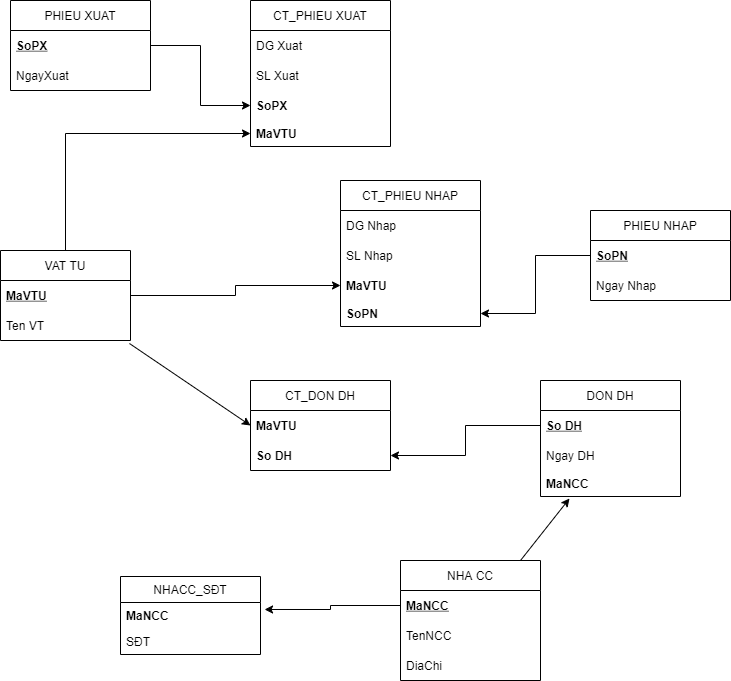

The diagram above was exported from draw.io. Its source (the exported page's mxGraphModel, read from the mxfile embedded in the PNG):
<mxGraphModel dx="824" dy="476" grid="1" gridSize="10" guides="1" tooltips="1" connect="1" arrows="1" fold="1" page="1" pageScale="1" pageWidth="827" pageHeight="1169" math="0" shadow="0">
  <root>
    <mxCell id="0" />
    <mxCell id="1" parent="0" />
    <mxCell id="IBofSt5LP_gyHfGXtf5h-2" value="PHIEU XUAT" style="swimlane;fontStyle=0;childLayout=stackLayout;horizontal=1;startSize=30;horizontalStack=0;resizeParent=1;resizeParentMax=0;resizeLast=0;collapsible=1;marginBottom=0;" vertex="1" parent="1">
      <mxGeometry x="60" y="110" width="140" height="90" as="geometry" />
    </mxCell>
    <mxCell id="IBofSt5LP_gyHfGXtf5h-3" value="SoPX" style="text;strokeColor=none;fillColor=none;align=left;verticalAlign=middle;spacingLeft=4;spacingRight=4;overflow=hidden;points=[[0,0.5],[1,0.5]];portConstraint=eastwest;rotatable=0;fontStyle=5" vertex="1" parent="IBofSt5LP_gyHfGXtf5h-2">
      <mxGeometry y="30" width="140" height="30" as="geometry" />
    </mxCell>
    <mxCell id="IBofSt5LP_gyHfGXtf5h-4" value="NgayXuat" style="text;strokeColor=none;fillColor=none;align=left;verticalAlign=middle;spacingLeft=4;spacingRight=4;overflow=hidden;points=[[0,0.5],[1,0.5]];portConstraint=eastwest;rotatable=0;" vertex="1" parent="IBofSt5LP_gyHfGXtf5h-2">
      <mxGeometry y="60" width="140" height="30" as="geometry" />
    </mxCell>
    <mxCell id="IBofSt5LP_gyHfGXtf5h-6" value="CT_PHIEU XUAT" style="swimlane;fontStyle=0;childLayout=stackLayout;horizontal=1;startSize=30;horizontalStack=0;resizeParent=1;resizeParentMax=0;resizeLast=0;collapsible=1;marginBottom=0;" vertex="1" parent="1">
      <mxGeometry x="300" y="110" width="140" height="146" as="geometry" />
    </mxCell>
    <mxCell id="IBofSt5LP_gyHfGXtf5h-7" value="DG Xuat" style="text;strokeColor=none;fillColor=none;align=left;verticalAlign=middle;spacingLeft=4;spacingRight=4;overflow=hidden;points=[[0,0.5],[1,0.5]];portConstraint=eastwest;rotatable=0;" vertex="1" parent="IBofSt5LP_gyHfGXtf5h-6">
      <mxGeometry y="30" width="140" height="30" as="geometry" />
    </mxCell>
    <mxCell id="IBofSt5LP_gyHfGXtf5h-8" value="SL Xuat" style="text;strokeColor=none;fillColor=none;align=left;verticalAlign=middle;spacingLeft=4;spacingRight=4;overflow=hidden;points=[[0,0.5],[1,0.5]];portConstraint=eastwest;rotatable=0;" vertex="1" parent="IBofSt5LP_gyHfGXtf5h-6">
      <mxGeometry y="60" width="140" height="30" as="geometry" />
    </mxCell>
    <mxCell id="IBofSt5LP_gyHfGXtf5h-9" value="SoPX" style="text;strokeColor=none;fillColor=none;align=left;verticalAlign=middle;spacingLeft=4;spacingRight=4;overflow=hidden;points=[[0,0.5],[1,0.5]];portConstraint=eastwest;rotatable=0;fontStyle=1" vertex="1" parent="IBofSt5LP_gyHfGXtf5h-6">
      <mxGeometry y="90" width="140" height="30" as="geometry" />
    </mxCell>
    <mxCell id="IBofSt5LP_gyHfGXtf5h-35" value="MaVTU" style="text;strokeColor=none;fillColor=none;align=left;verticalAlign=top;spacingLeft=4;spacingRight=4;overflow=hidden;rotatable=0;points=[[0,0.5],[1,0.5]];portConstraint=eastwest;fontStyle=1" vertex="1" parent="IBofSt5LP_gyHfGXtf5h-6">
      <mxGeometry y="120" width="140" height="26" as="geometry" />
    </mxCell>
    <mxCell id="IBofSt5LP_gyHfGXtf5h-50" value="" style="edgeStyle=orthogonalEdgeStyle;rounded=0;orthogonalLoop=1;jettySize=auto;html=1;" edge="1" parent="1" source="IBofSt5LP_gyHfGXtf5h-10" target="IBofSt5LP_gyHfGXtf5h-35">
      <mxGeometry relative="1" as="geometry" />
    </mxCell>
    <mxCell id="IBofSt5LP_gyHfGXtf5h-10" value="VAT TU" style="swimlane;fontStyle=0;childLayout=stackLayout;horizontal=1;startSize=30;horizontalStack=0;resizeParent=1;resizeParentMax=0;resizeLast=0;collapsible=1;marginBottom=0;" vertex="1" parent="1">
      <mxGeometry x="50" y="360" width="130" height="90" as="geometry" />
    </mxCell>
    <mxCell id="IBofSt5LP_gyHfGXtf5h-11" value="MaVTU" style="text;strokeColor=none;fillColor=none;align=left;verticalAlign=middle;spacingLeft=4;spacingRight=4;overflow=hidden;points=[[0,0.5],[1,0.5]];portConstraint=eastwest;rotatable=0;fontStyle=5" vertex="1" parent="IBofSt5LP_gyHfGXtf5h-10">
      <mxGeometry y="30" width="130" height="30" as="geometry" />
    </mxCell>
    <mxCell id="IBofSt5LP_gyHfGXtf5h-12" value="Ten VT" style="text;strokeColor=none;fillColor=none;align=left;verticalAlign=middle;spacingLeft=4;spacingRight=4;overflow=hidden;points=[[0,0.5],[1,0.5]];portConstraint=eastwest;rotatable=0;" vertex="1" parent="IBofSt5LP_gyHfGXtf5h-10">
      <mxGeometry y="60" width="130" height="30" as="geometry" />
    </mxCell>
    <mxCell id="IBofSt5LP_gyHfGXtf5h-14" value="CT_PHIEU NHAP" style="swimlane;fontStyle=0;childLayout=stackLayout;horizontal=1;startSize=30;horizontalStack=0;resizeParent=1;resizeParentMax=0;resizeLast=0;collapsible=1;marginBottom=0;" vertex="1" parent="1">
      <mxGeometry x="390" y="290" width="140" height="146" as="geometry" />
    </mxCell>
    <mxCell id="IBofSt5LP_gyHfGXtf5h-16" value="DG Nhap" style="text;strokeColor=none;fillColor=none;align=left;verticalAlign=middle;spacingLeft=4;spacingRight=4;overflow=hidden;points=[[0,0.5],[1,0.5]];portConstraint=eastwest;rotatable=0;" vertex="1" parent="IBofSt5LP_gyHfGXtf5h-14">
      <mxGeometry y="30" width="140" height="30" as="geometry" />
    </mxCell>
    <mxCell id="IBofSt5LP_gyHfGXtf5h-15" value="SL Nhap" style="text;strokeColor=none;fillColor=none;align=left;verticalAlign=middle;spacingLeft=4;spacingRight=4;overflow=hidden;points=[[0,0.5],[1,0.5]];portConstraint=eastwest;rotatable=0;" vertex="1" parent="IBofSt5LP_gyHfGXtf5h-14">
      <mxGeometry y="60" width="140" height="30" as="geometry" />
    </mxCell>
    <mxCell id="IBofSt5LP_gyHfGXtf5h-17" value="MaVTU" style="text;strokeColor=none;fillColor=none;align=left;verticalAlign=middle;spacingLeft=4;spacingRight=4;overflow=hidden;points=[[0,0.5],[1,0.5]];portConstraint=eastwest;rotatable=0;fontStyle=1" vertex="1" parent="IBofSt5LP_gyHfGXtf5h-14">
      <mxGeometry y="90" width="140" height="30" as="geometry" />
    </mxCell>
    <mxCell id="IBofSt5LP_gyHfGXtf5h-36" value="SoPN" style="text;strokeColor=none;fillColor=none;align=left;verticalAlign=top;spacingLeft=4;spacingRight=4;overflow=hidden;rotatable=0;points=[[0,0.5],[1,0.5]];portConstraint=eastwest;fontStyle=1" vertex="1" parent="IBofSt5LP_gyHfGXtf5h-14">
      <mxGeometry y="120" width="140" height="26" as="geometry" />
    </mxCell>
    <mxCell id="IBofSt5LP_gyHfGXtf5h-56" value="" style="edgeStyle=orthogonalEdgeStyle;rounded=0;orthogonalLoop=1;jettySize=auto;html=1;entryX=1;entryY=0.5;entryDx=0;entryDy=0;" edge="1" parent="1" source="IBofSt5LP_gyHfGXtf5h-19" target="IBofSt5LP_gyHfGXtf5h-36">
      <mxGeometry relative="1" as="geometry" />
    </mxCell>
    <mxCell id="IBofSt5LP_gyHfGXtf5h-19" value="PHIEU NHAP" style="swimlane;fontStyle=0;childLayout=stackLayout;horizontal=1;startSize=30;horizontalStack=0;resizeParent=1;resizeParentMax=0;resizeLast=0;collapsible=1;marginBottom=0;" vertex="1" parent="1">
      <mxGeometry x="640" y="320" width="140" height="90" as="geometry" />
    </mxCell>
    <mxCell id="IBofSt5LP_gyHfGXtf5h-20" value="SoPN" style="text;strokeColor=none;fillColor=none;align=left;verticalAlign=middle;spacingLeft=4;spacingRight=4;overflow=hidden;points=[[0,0.5],[1,0.5]];portConstraint=eastwest;rotatable=0;fontStyle=5" vertex="1" parent="IBofSt5LP_gyHfGXtf5h-19">
      <mxGeometry y="30" width="140" height="30" as="geometry" />
    </mxCell>
    <mxCell id="IBofSt5LP_gyHfGXtf5h-21" value="Ngay Nhap" style="text;strokeColor=none;fillColor=none;align=left;verticalAlign=middle;spacingLeft=4;spacingRight=4;overflow=hidden;points=[[0,0.5],[1,0.5]];portConstraint=eastwest;rotatable=0;" vertex="1" parent="IBofSt5LP_gyHfGXtf5h-19">
      <mxGeometry y="60" width="140" height="30" as="geometry" />
    </mxCell>
    <mxCell id="IBofSt5LP_gyHfGXtf5h-23" value="NHA CC" style="swimlane;fontStyle=0;childLayout=stackLayout;horizontal=1;startSize=30;horizontalStack=0;resizeParent=1;resizeParentMax=0;resizeLast=0;collapsible=1;marginBottom=0;" vertex="1" parent="1">
      <mxGeometry x="450" y="670" width="140" height="120" as="geometry" />
    </mxCell>
    <mxCell id="IBofSt5LP_gyHfGXtf5h-24" value="MaNCC" style="text;strokeColor=none;fillColor=none;align=left;verticalAlign=middle;spacingLeft=4;spacingRight=4;overflow=hidden;points=[[0,0.5],[1,0.5]];portConstraint=eastwest;rotatable=0;fontStyle=5" vertex="1" parent="IBofSt5LP_gyHfGXtf5h-23">
      <mxGeometry y="30" width="140" height="30" as="geometry" />
    </mxCell>
    <mxCell id="IBofSt5LP_gyHfGXtf5h-25" value="TenNCC" style="text;strokeColor=none;fillColor=none;align=left;verticalAlign=middle;spacingLeft=4;spacingRight=4;overflow=hidden;points=[[0,0.5],[1,0.5]];portConstraint=eastwest;rotatable=0;" vertex="1" parent="IBofSt5LP_gyHfGXtf5h-23">
      <mxGeometry y="60" width="140" height="30" as="geometry" />
    </mxCell>
    <mxCell id="IBofSt5LP_gyHfGXtf5h-26" value="DiaChi" style="text;strokeColor=none;fillColor=none;align=left;verticalAlign=middle;spacingLeft=4;spacingRight=4;overflow=hidden;points=[[0,0.5],[1,0.5]];portConstraint=eastwest;rotatable=0;" vertex="1" parent="IBofSt5LP_gyHfGXtf5h-23">
      <mxGeometry y="90" width="140" height="30" as="geometry" />
    </mxCell>
    <mxCell id="IBofSt5LP_gyHfGXtf5h-27" value="DON DH" style="swimlane;fontStyle=0;childLayout=stackLayout;horizontal=1;startSize=30;horizontalStack=0;resizeParent=1;resizeParentMax=0;resizeLast=0;collapsible=1;marginBottom=0;" vertex="1" parent="1">
      <mxGeometry x="590" y="490" width="140" height="116" as="geometry" />
    </mxCell>
    <mxCell id="IBofSt5LP_gyHfGXtf5h-28" value="So DH" style="text;strokeColor=none;fillColor=none;align=left;verticalAlign=middle;spacingLeft=4;spacingRight=4;overflow=hidden;points=[[0,0.5],[1,0.5]];portConstraint=eastwest;rotatable=0;fontStyle=5" vertex="1" parent="IBofSt5LP_gyHfGXtf5h-27">
      <mxGeometry y="30" width="140" height="30" as="geometry" />
    </mxCell>
    <mxCell id="IBofSt5LP_gyHfGXtf5h-29" value="Ngay DH" style="text;strokeColor=none;fillColor=none;align=left;verticalAlign=middle;spacingLeft=4;spacingRight=4;overflow=hidden;points=[[0,0.5],[1,0.5]];portConstraint=eastwest;rotatable=0;" vertex="1" parent="IBofSt5LP_gyHfGXtf5h-27">
      <mxGeometry y="60" width="140" height="30" as="geometry" />
    </mxCell>
    <mxCell id="IBofSt5LP_gyHfGXtf5h-41" value="MaNCC" style="text;strokeColor=none;fillColor=none;align=left;verticalAlign=top;spacingLeft=4;spacingRight=4;overflow=hidden;rotatable=0;points=[[0,0.5],[1,0.5]];portConstraint=eastwest;fontStyle=1" vertex="1" parent="IBofSt5LP_gyHfGXtf5h-27">
      <mxGeometry y="90" width="140" height="26" as="geometry" />
    </mxCell>
    <mxCell id="IBofSt5LP_gyHfGXtf5h-31" value="CT_DON DH" style="swimlane;fontStyle=0;childLayout=stackLayout;horizontal=1;startSize=30;horizontalStack=0;resizeParent=1;resizeParentMax=0;resizeLast=0;collapsible=1;marginBottom=0;" vertex="1" parent="1">
      <mxGeometry x="300" y="490" width="140" height="90" as="geometry" />
    </mxCell>
    <mxCell id="IBofSt5LP_gyHfGXtf5h-32" value="MaVTU" style="text;strokeColor=none;fillColor=none;align=left;verticalAlign=middle;spacingLeft=4;spacingRight=4;overflow=hidden;points=[[0,0.5],[1,0.5]];portConstraint=eastwest;rotatable=0;fontStyle=1" vertex="1" parent="IBofSt5LP_gyHfGXtf5h-31">
      <mxGeometry y="30" width="140" height="30" as="geometry" />
    </mxCell>
    <mxCell id="IBofSt5LP_gyHfGXtf5h-33" value="So DH" style="text;strokeColor=none;fillColor=none;align=left;verticalAlign=middle;spacingLeft=4;spacingRight=4;overflow=hidden;points=[[0,0.5],[1,0.5]];portConstraint=eastwest;rotatable=0;fontStyle=1" vertex="1" parent="IBofSt5LP_gyHfGXtf5h-31">
      <mxGeometry y="60" width="140" height="30" as="geometry" />
    </mxCell>
    <mxCell id="IBofSt5LP_gyHfGXtf5h-37" value="NHACC_SĐT" style="swimlane;fontStyle=0;childLayout=stackLayout;horizontal=1;startSize=26;fillColor=none;horizontalStack=0;resizeParent=1;resizeParentMax=0;resizeLast=0;collapsible=1;marginBottom=0;" vertex="1" parent="1">
      <mxGeometry x="170" y="686" width="140" height="78" as="geometry" />
    </mxCell>
    <mxCell id="IBofSt5LP_gyHfGXtf5h-38" value="MaNCC" style="text;strokeColor=none;fillColor=none;align=left;verticalAlign=top;spacingLeft=4;spacingRight=4;overflow=hidden;rotatable=0;points=[[0,0.5],[1,0.5]];portConstraint=eastwest;fontStyle=1" vertex="1" parent="IBofSt5LP_gyHfGXtf5h-37">
      <mxGeometry y="26" width="140" height="26" as="geometry" />
    </mxCell>
    <mxCell id="IBofSt5LP_gyHfGXtf5h-39" value="SĐT" style="text;strokeColor=none;fillColor=none;align=left;verticalAlign=top;spacingLeft=4;spacingRight=4;overflow=hidden;rotatable=0;points=[[0,0.5],[1,0.5]];portConstraint=eastwest;" vertex="1" parent="IBofSt5LP_gyHfGXtf5h-37">
      <mxGeometry y="52" width="140" height="26" as="geometry" />
    </mxCell>
    <mxCell id="IBofSt5LP_gyHfGXtf5h-42" value="" style="edgeStyle=orthogonalEdgeStyle;rounded=0;orthogonalLoop=1;jettySize=auto;html=1;entryX=0;entryY=0.5;entryDx=0;entryDy=0;" edge="1" parent="1" source="IBofSt5LP_gyHfGXtf5h-3" target="IBofSt5LP_gyHfGXtf5h-9">
      <mxGeometry relative="1" as="geometry" />
    </mxCell>
    <mxCell id="IBofSt5LP_gyHfGXtf5h-49" style="edgeStyle=orthogonalEdgeStyle;rounded=0;orthogonalLoop=1;jettySize=auto;html=1;entryX=0;entryY=0.5;entryDx=0;entryDy=0;" edge="1" parent="1" source="IBofSt5LP_gyHfGXtf5h-11" target="IBofSt5LP_gyHfGXtf5h-17">
      <mxGeometry relative="1" as="geometry" />
    </mxCell>
    <mxCell id="IBofSt5LP_gyHfGXtf5h-61" value="" style="endArrow=classic;html=1;rounded=0;exitX=0.992;exitY=1.1;exitDx=0;exitDy=0;exitPerimeter=0;entryX=0;entryY=0.5;entryDx=0;entryDy=0;" edge="1" parent="1" source="IBofSt5LP_gyHfGXtf5h-12" target="IBofSt5LP_gyHfGXtf5h-32">
      <mxGeometry width="50" height="50" relative="1" as="geometry">
        <mxPoint x="180" y="490" as="sourcePoint" />
        <mxPoint x="230" y="440" as="targetPoint" />
      </mxGeometry>
    </mxCell>
    <mxCell id="IBofSt5LP_gyHfGXtf5h-65" style="edgeStyle=orthogonalEdgeStyle;rounded=0;orthogonalLoop=1;jettySize=auto;html=1;entryX=1;entryY=0.5;entryDx=0;entryDy=0;" edge="1" parent="1" source="IBofSt5LP_gyHfGXtf5h-28" target="IBofSt5LP_gyHfGXtf5h-33">
      <mxGeometry relative="1" as="geometry" />
    </mxCell>
    <mxCell id="IBofSt5LP_gyHfGXtf5h-66" style="edgeStyle=orthogonalEdgeStyle;rounded=0;orthogonalLoop=1;jettySize=auto;html=1;entryX=1.029;entryY=0.269;entryDx=0;entryDy=0;entryPerimeter=0;" edge="1" parent="1" source="IBofSt5LP_gyHfGXtf5h-24" target="IBofSt5LP_gyHfGXtf5h-38">
      <mxGeometry relative="1" as="geometry" />
    </mxCell>
    <mxCell id="IBofSt5LP_gyHfGXtf5h-67" value="" style="endArrow=classic;html=1;rounded=0;entryX=0.207;entryY=1.077;entryDx=0;entryDy=0;entryPerimeter=0;" edge="1" parent="1" target="IBofSt5LP_gyHfGXtf5h-41">
      <mxGeometry width="50" height="50" relative="1" as="geometry">
        <mxPoint x="570" y="670" as="sourcePoint" />
        <mxPoint x="620" y="620" as="targetPoint" />
      </mxGeometry>
    </mxCell>
  </root>
</mxGraphModel>